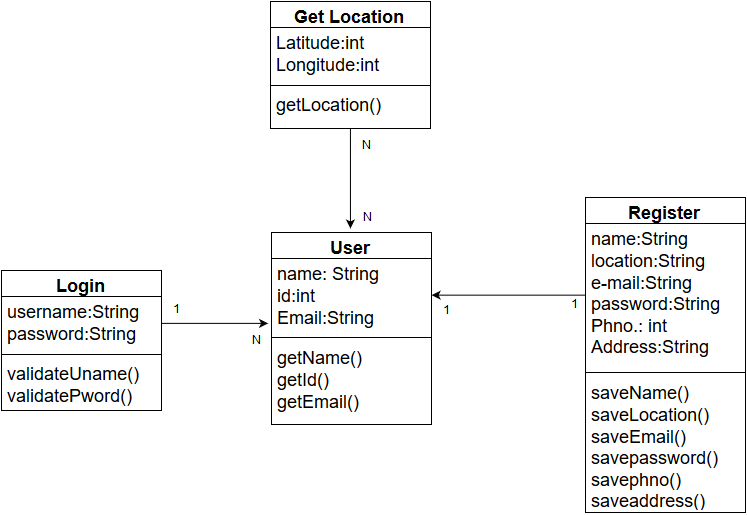

The diagram above was exported from draw.io. Its source (the exported page's mxGraphModel, read from the mxfile embedded in the PNG):
<mxGraphModel dx="1414" dy="581" grid="1" gridSize="10" guides="1" tooltips="1" connect="1" arrows="1" fold="1" page="1" pageScale="1" pageWidth="850" pageHeight="1100" background="#ffffff" math="0" shadow="0">
  <root>
    <mxCell id="0" />
    <mxCell id="1" parent="0" />
    <mxCell id="2" value="&lt;font style=&quot;font-size: 18px&quot;&gt;User&lt;/font&gt;" style="swimlane;html=1;fontStyle=1;align=center;verticalAlign=top;childLayout=stackLayout;horizontal=1;startSize=26;horizontalStack=0;resizeParent=1;resizeLast=0;collapsible=1;marginBottom=0;swimlaneFillColor=#ffffff;" vertex="1" parent="1">
      <mxGeometry x="320" y="454" width="160" height="192" as="geometry">
        <mxRectangle x="50" y="220" width="70" height="26" as="alternateBounds" />
      </mxGeometry>
    </mxCell>
    <mxCell id="3" value="&lt;font style=&quot;font-size: 18px&quot;&gt;name: String&lt;br&gt;id:int&lt;br&gt;Email:String&lt;br&gt;&lt;/font&gt;" style="text;html=1;strokeColor=none;fillColor=none;align=left;verticalAlign=top;spacingLeft=4;spacingRight=4;whiteSpace=wrap;overflow=hidden;rotatable=0;points=[[0,0.5],[1,0.5]];portConstraint=eastwest;" vertex="1" parent="2">
      <mxGeometry y="26" width="160" height="74" as="geometry" />
    </mxCell>
    <mxCell id="4" value="" style="line;html=1;strokeWidth=1;fillColor=none;align=left;verticalAlign=middle;spacingTop=-1;spacingLeft=3;spacingRight=3;rotatable=0;labelPosition=right;points=[];portConstraint=eastwest;" vertex="1" parent="2">
      <mxGeometry y="100" width="160" height="10" as="geometry" />
    </mxCell>
    <mxCell id="5" value="&lt;font style=&quot;font-size: 18px&quot;&gt;getName()&lt;br&gt;getId()&lt;br&gt;getEmail()&lt;/font&gt;&lt;br&gt;" style="text;html=1;strokeColor=none;fillColor=none;align=left;verticalAlign=top;spacingLeft=4;spacingRight=4;whiteSpace=wrap;overflow=hidden;rotatable=0;points=[[0,0.5],[1,0.5]];portConstraint=eastwest;" vertex="1" parent="2">
      <mxGeometry y="110" width="160" height="82" as="geometry" />
    </mxCell>
    <mxCell id="7" value="&lt;font style=&quot;font-size: 18px&quot;&gt;Register&lt;/font&gt;" style="swimlane;html=1;fontStyle=1;align=center;verticalAlign=top;childLayout=stackLayout;horizontal=1;startSize=26;horizontalStack=0;resizeParent=1;resizeLast=0;collapsible=1;marginBottom=0;swimlaneFillColor=#ffffff;" vertex="1" parent="1">
      <mxGeometry x="634" y="419" width="160" height="315" as="geometry" />
    </mxCell>
    <mxCell id="8" value="&lt;font style=&quot;font-size: 18px&quot;&gt;name:String&lt;/font&gt;&lt;font style=&quot;font-size: 18px&quot;&gt;&lt;br&gt;location:String&lt;br&gt;e-mail:String&lt;br&gt;password:String&lt;br&gt;Phno.: int&lt;br&gt;Address:String&lt;/font&gt;&lt;br&gt;" style="text;html=1;strokeColor=none;fillColor=none;align=left;verticalAlign=top;spacingLeft=4;spacingRight=4;whiteSpace=wrap;overflow=hidden;rotatable=0;points=[[0,0.5],[1,0.5]];portConstraint=eastwest;" vertex="1" parent="7">
      <mxGeometry y="26" width="160" height="144" as="geometry" />
    </mxCell>
    <mxCell id="9" value="" style="line;html=1;strokeWidth=1;fillColor=none;align=left;verticalAlign=middle;spacingTop=-1;spacingLeft=3;spacingRight=3;rotatable=0;labelPosition=right;points=[];portConstraint=eastwest;" vertex="1" parent="7">
      <mxGeometry y="170" width="160" height="10" as="geometry" />
    </mxCell>
    <mxCell id="10" value="&lt;font style=&quot;font-size: 18px&quot;&gt;saveName()&lt;br&gt;saveLocation()&lt;br&gt;saveEmail()&lt;br&gt;savepassword()&lt;br&gt;savephno()&lt;br&gt;saveaddress()&lt;/font&gt;&lt;br&gt;" style="text;html=1;strokeColor=none;fillColor=none;align=left;verticalAlign=top;spacingLeft=4;spacingRight=4;whiteSpace=wrap;overflow=hidden;rotatable=0;points=[[0,0.5],[1,0.5]];portConstraint=eastwest;" vertex="1" parent="7">
      <mxGeometry y="180" width="160" height="132" as="geometry" />
    </mxCell>
    <mxCell id="11" style="edgeStyle=orthogonalEdgeStyle;rounded=0;html=1;exitX=0;exitY=0.5;entryX=1;entryY=0.5;jettySize=auto;orthogonalLoop=1;" edge="1" parent="1" source="8" target="3">
      <mxGeometry relative="1" as="geometry" />
    </mxCell>
    <mxCell id="12" value="1&lt;br&gt;&lt;br&gt;" style="text;html=1;resizable=0;points=[];autosize=1;align=left;verticalAlign=top;spacingTop=-4;" vertex="1" parent="1">
      <mxGeometry x="490" y="524" width="20" height="30" as="geometry" />
    </mxCell>
    <mxCell id="13" value="&lt;br&gt;1" style="text;html=1;resizable=0;points=[];autosize=1;align=left;verticalAlign=top;spacingTop=-4;" vertex="1" parent="1">
      <mxGeometry x="618" y="503" width="20" height="30" as="geometry" />
    </mxCell>
    <mxCell id="16" value="&lt;font style=&quot;font-size: 18px&quot;&gt;Login&lt;/font&gt;" style="swimlane;html=1;fontStyle=1;align=center;verticalAlign=top;childLayout=stackLayout;horizontal=1;startSize=26;horizontalStack=0;resizeParent=1;resizeLast=0;collapsible=1;marginBottom=0;swimlaneFillColor=#ffffff;" vertex="1" parent="1">
      <mxGeometry x="50" y="492" width="160" height="140" as="geometry" />
    </mxCell>
    <mxCell id="17" value="&lt;font style=&quot;font-size: 18px&quot;&gt;username:String&lt;br&gt;password:String&lt;br&gt;&lt;/font&gt;" style="text;html=1;strokeColor=none;fillColor=none;align=left;verticalAlign=top;spacingLeft=4;spacingRight=4;whiteSpace=wrap;overflow=hidden;rotatable=0;points=[[0,0.5],[1,0.5]];portConstraint=eastwest;" vertex="1" parent="16">
      <mxGeometry y="26" width="160" height="54" as="geometry" />
    </mxCell>
    <mxCell id="18" value="" style="line;html=1;strokeWidth=1;fillColor=none;align=left;verticalAlign=middle;spacingTop=-1;spacingLeft=3;spacingRight=3;rotatable=0;labelPosition=right;points=[];portConstraint=eastwest;" vertex="1" parent="16">
      <mxGeometry y="80" width="160" height="8" as="geometry" />
    </mxCell>
    <mxCell id="19" value="&lt;font style=&quot;font-size: 18px&quot;&gt;validateUname()&lt;br&gt;validatePword()&lt;/font&gt;&lt;br&gt;" style="text;html=1;strokeColor=none;fillColor=none;align=left;verticalAlign=top;spacingLeft=4;spacingRight=4;whiteSpace=wrap;overflow=hidden;rotatable=0;points=[[0,0.5],[1,0.5]];portConstraint=eastwest;" vertex="1" parent="16">
      <mxGeometry y="88" width="160" height="52" as="geometry" />
    </mxCell>
    <mxCell id="25" style="edgeStyle=orthogonalEdgeStyle;rounded=0;html=1;exitX=1;exitY=0.5;entryX=-0.021;entryY=0.877;entryPerimeter=0;jettySize=auto;orthogonalLoop=1;" edge="1" parent="1" source="17" target="3">
      <mxGeometry relative="1" as="geometry" />
    </mxCell>
    <mxCell id="26" value="N" style="text;html=1;resizable=0;points=[];autosize=1;align=left;verticalAlign=top;spacingTop=-4;" vertex="1" parent="1">
      <mxGeometry x="299" y="554" width="20" height="20" as="geometry" />
    </mxCell>
    <mxCell id="27" value="1" style="text;html=1;resizable=0;points=[];autosize=1;align=left;verticalAlign=top;spacingTop=-4;" vertex="1" parent="1">
      <mxGeometry x="220" y="523" width="20" height="20" as="geometry" />
    </mxCell>
    <mxCell id="33" style="edgeStyle=orthogonalEdgeStyle;rounded=0;html=1;exitX=0.5;exitY=1;jettySize=auto;orthogonalLoop=1;" edge="1" parent="1" source="28">
      <mxGeometry relative="1" as="geometry">
        <mxPoint x="398.9411764705883" y="450" as="targetPoint" />
      </mxGeometry>
    </mxCell>
    <mxCell id="28" value="&lt;font style=&quot;font-size: 18px&quot;&gt;Get Location&lt;br&gt;&lt;/font&gt;" style="swimlane;html=1;fontStyle=1;align=center;verticalAlign=top;childLayout=stackLayout;horizontal=1;startSize=26;horizontalStack=0;resizeParent=1;resizeLast=0;collapsible=1;marginBottom=0;swimlaneFillColor=#ffffff;" vertex="1" parent="1">
      <mxGeometry x="319" y="223" width="160" height="127" as="geometry" />
    </mxCell>
    <mxCell id="29" value="&lt;font style=&quot;font-size: 18px&quot;&gt;Latitude:int&lt;/font&gt;&lt;font style=&quot;font-size: 18px&quot;&gt;&lt;br&gt;Longitude:int&lt;/font&gt;&lt;br&gt;" style="text;html=1;strokeColor=none;fillColor=none;align=left;verticalAlign=top;spacingLeft=4;spacingRight=4;whiteSpace=wrap;overflow=hidden;rotatable=0;points=[[0,0.5],[1,0.5]];portConstraint=eastwest;" vertex="1" parent="28">
      <mxGeometry y="26" width="160" height="54" as="geometry" />
    </mxCell>
    <mxCell id="30" value="" style="line;html=1;strokeWidth=1;fillColor=none;align=left;verticalAlign=middle;spacingTop=-1;spacingLeft=3;spacingRight=3;rotatable=0;labelPosition=right;points=[];portConstraint=eastwest;" vertex="1" parent="28">
      <mxGeometry y="80" width="160" height="8" as="geometry" />
    </mxCell>
    <mxCell id="31" value="&lt;font style=&quot;font-size: 18px&quot;&gt;getLocation()&lt;/font&gt;" style="text;html=1;strokeColor=none;fillColor=none;align=left;verticalAlign=top;spacingLeft=4;spacingRight=4;whiteSpace=wrap;overflow=hidden;rotatable=0;points=[[0,0.5],[1,0.5]];portConstraint=eastwest;" vertex="1" parent="28">
      <mxGeometry y="88" width="160" height="26" as="geometry" />
    </mxCell>
    <mxCell id="34" value="N" style="text;html=1;resizable=0;points=[];autosize=1;align=left;verticalAlign=top;spacingTop=-4;" vertex="1" parent="1">
      <mxGeometry x="409" y="359" width="20" height="20" as="geometry" />
    </mxCell>
    <mxCell id="35" value="N" style="text;html=1;resizable=0;points=[];autosize=1;align=left;verticalAlign=top;spacingTop=-4;" vertex="1" parent="1">
      <mxGeometry x="410" y="431" width="20" height="20" as="geometry" />
    </mxCell>
  </root>
</mxGraphModel>